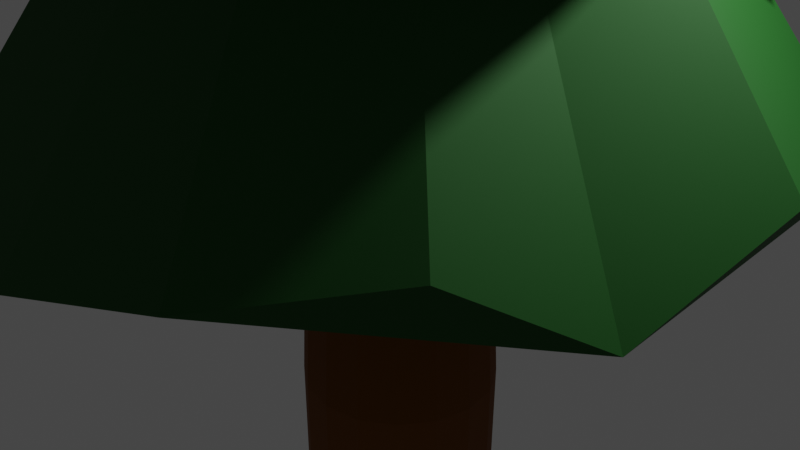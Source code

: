 # Source: Tree1.blend  (saved by Blender 3.2.14; exported with 4.5.12 LTS)
import bpy
from mathutils import Matrix  # noqa: F401  (used for matrix-valued properties, if any)

bpy.ops.wm.read_factory_settings(use_empty=True)
scene = bpy.context.scene
scene.name = 'Scene'

# ---- collections
col_collection = bpy.data.collections.new('Collection'); scene.collection.children.link(col_collection)

# ---- materials (node trees are filled in below, after node groups)
mat_material_001 = bpy.data.materials.new('Material.001')
mat_material_001.use_transparent_shadow = False
mat_material_003 = bpy.data.materials.new('Material.003')
mat_material_003.use_transparent_shadow = False
mat_material_002 = bpy.data.materials.new('Material.002')
mat_material_002.use_transparent_shadow = False
mat_material_004 = bpy.data.materials.new('Material.004')
mat_material_004.use_transparent_shadow = False

# ---- material node trees
mat_material_001.use_nodes = True; mat_material_001.node_tree.nodes.clear()
_N = mat_material_001.node_tree.nodes; _L = mat_material_001.node_tree.links
n0 = _N.new('ShaderNodeBsdfPrincipled'); n0.name = 'Principled BSDF'; n0.location = (10, 300)
n0.distribution = 'GGX'
n0.subsurface_method = 'RANDOM_WALK_SKIN'
n0.inputs[0].default_value = (0.1845, 0.05451, 0.0, 1.0)
n0.inputs[2].default_value = 1.0
n0.inputs[3].default_value = 1.45
n0.inputs[27].default_value = (0.0, 0.0, 0.0, 1.0)
n0.inputs[28].default_value = 1.0
n1 = _N.new('ShaderNodeOutputMaterial'); n1.name = 'Material Output'; n1.location = (300, 300)
_L.new(n0.outputs[0], n1.inputs[0])
n1.is_active_output = True
mat_material_003.use_nodes = True; mat_material_003.node_tree.nodes.clear()
_N = mat_material_003.node_tree.nodes; _L = mat_material_003.node_tree.links
n0 = _N.new('ShaderNodeBsdfPrincipled'); n0.name = 'Principled BSDF'; n0.location = (10, 300)
n0.distribution = 'GGX'
n0.subsurface_method = 'RANDOM_WALK_SKIN'
n0.inputs[0].default_value = (0.0, 0.125, 0.0, 1.0)
n0.inputs[2].default_value = 0.75
n0.inputs[3].default_value = 1.45
n0.inputs[27].default_value = (0.0, 0.0, 0.0, 1.0)
n0.inputs[28].default_value = 1.0
n1 = _N.new('ShaderNodeOutputMaterial'); n1.name = 'Material Output'; n1.location = (300, 300)
_L.new(n0.outputs[0], n1.inputs[0])
n1.is_active_output = True
mat_material_002.use_nodes = True; mat_material_002.node_tree.nodes.clear()
_N = mat_material_002.node_tree.nodes; _L = mat_material_002.node_tree.links
n0 = _N.new('ShaderNodeBsdfPrincipled'); n0.name = 'Principled BSDF'; n0.location = (10, 300)
n0.distribution = 'GGX'
n0.subsurface_method = 'RANDOM_WALK_SKIN'
n0.inputs[0].default_value = (0.0, 0.1, 0.0, 1.0)
n0.inputs[2].default_value = 0.75
n0.inputs[3].default_value = 1.45
n0.inputs[27].default_value = (0.0, 0.0, 0.0, 1.0)
n0.inputs[28].default_value = 1.0
n1 = _N.new('ShaderNodeOutputMaterial'); n1.name = 'Material Output'; n1.location = (300, 300)
_L.new(n0.outputs[0], n1.inputs[0])
n1.is_active_output = True
mat_material_004.use_nodes = True; mat_material_004.node_tree.nodes.clear()
_N = mat_material_004.node_tree.nodes; _L = mat_material_004.node_tree.links
n0 = _N.new('ShaderNodeBsdfPrincipled'); n0.name = 'Principled BSDF'; n0.location = (10, 300)
n0.distribution = 'GGX'
n0.subsurface_method = 'RANDOM_WALK_SKIN'
n0.inputs[0].default_value = (0.0, 0.075, 0.0, 1.0)
n0.inputs[2].default_value = 0.75
n0.inputs[3].default_value = 1.45
n0.inputs[27].default_value = (0.0, 0.0, 0.0, 1.0)
n0.inputs[28].default_value = 1.0
n1 = _N.new('ShaderNodeOutputMaterial'); n1.name = 'Material Output'; n1.location = (300, 300)
_L.new(n0.outputs[0], n1.inputs[0])
n1.is_active_output = True

# ---- world
world_world = bpy.data.worlds.new('World'); scene.world = world_world
world_world.use_nodes = True; world_world.node_tree.nodes.clear()
_N = world_world.node_tree.nodes; _L = world_world.node_tree.links
n0 = _N.new('ShaderNodeOutputWorld'); n0.name = 'World Output'; n0.location = (300, 300)
n1 = _N.new('ShaderNodeBackground'); n1.name = 'Background'; n1.location = (10, 300)
n1.inputs[0].default_value = (0.05088, 0.05088, 0.05088, 1.0)
_L.new(n1.outputs[0], n0.inputs[0])
n0.is_active_output = True
world_world.color = (0.05088, 0.05088, 0.05088)
world_world.use_sun_shadow = False
world_world.sun_shadow_jitter_overblur = 0.0

# ---- cameras
cam_camera = bpy.data.cameras.new('Camera')
cam_camera.clip_end = 100.0
cam_camera.ortho_scale = 7.314

# ---- lights
light_light = bpy.data.lights.new('Light', 'POINT')
light_light.transmission_factor = 0.0
light_light.energy = 1000.0
light_light.shadow_soft_size = 0.1
light_light.shadow_maximum_resolution = 0.006
light_light.use_absolute_resolution = True

# ---- meshes
me_cylinder = bpy.data.meshes.new('Cylinder')
me_cylinder.from_pydata([(0.3805, 1.309, -1.0), (1.486e-08, 0.1137, 1.504), (0.9234, 1.201, -1.0), (0.0435, 0.105, 1.504), (1.384, 0.8936, -1.0), (0.08037, 0.08037, 1.504), (1.691, 0.4333, -1.0), (0.105, 0.0435, 1.504), (1.799, -0.1096, -1.0), (0.1137, -8.27e-09, 1.504), (1.691, -0.6525, -1.0), (0.105, -0.0435, 1.504), (1.384, -1.113, -1.0), (0.08037, -0.08037, 1.504), (0.9234, -1.42, -1.0), (0.0435, -0.105, 1.504), (0.3805, -1.528, -1.0), (4.922e-09, -0.1137, 1.504), (-0.1624, -1.42, -1.0), (-0.0435, -0.105, 1.504), (-0.6227, -1.113, -1.0), (-0.08037, -0.08037, 1.504), (-0.9302, -0.6525, -1.0), (-0.105, -0.0435, 1.504), (-1.038, -0.1096, -1.0), (-0.1137, -1.946e-09, 1.504), (-0.9302, 0.4333, -1.0), (-0.105, 0.0435, 1.504), (-0.6227, 0.8936, -1.0), (-0.08037, 0.08037, 1.504), (-0.1624, 1.201, -1.0), (-0.0435, 0.105, 1.504), (0.3014, 0.7264, -0.2582), (0.6841, 0.6503, -0.2582), (1.009, 0.4335, -0.2582), (1.225, 0.1091, -0.2582), (1.301, -0.2736, -0.2582), (1.225, -0.6563, -0.2582), (1.009, -0.9807, -0.2582), (0.6841, -1.197, -0.2582), (0.3014, -1.274, -0.2582), (-0.08127, -1.197, -0.2582), (-0.4057, -0.9807, -0.2582), (-0.6225, -0.6563, -0.2582), (-0.6986, -0.2736, -0.2582), (-0.6225, 0.1091, -0.2582), (-0.4057, 0.4335, -0.2582), (-0.08127, 0.6503, -0.2582), (-0.04609, 0.9184, 0.328), (0.2917, 0.8512, 0.328), (0.5781, 0.6598, 0.328), (0.7695, 0.3734, 0.328), (0.8367, 0.03561, 0.328), (0.7695, -0.3022, 0.328), (0.5781, -0.5886, 0.328), (0.2917, -0.78, 0.328), (-0.04609, -0.8472, 0.328), (-0.3839, -0.78, 0.328), (-0.6703, -0.5886, 0.328), (-0.8617, -0.3022, 0.328), (-0.9289, 0.03561, 0.328), (-0.8617, 0.3734, 0.328), (-0.6703, 0.6598, 0.328), (-0.3839, 0.8512, 0.328), (-0.02915, 0.567, 0.76), (0.1792, 0.5255, 0.76), (0.3558, 0.4075, 0.76), (0.4739, 0.2309, 0.76), (0.5153, 0.02253, 0.76), (0.4739, -0.1858, 0.76), (0.3558, -0.3625, 0.76), (0.1792, -0.4805, 0.76), (-0.02915, -0.5219, 0.76), (-0.2375, -0.4805, 0.76), (-0.4141, -0.3625, 0.76), (-0.5322, -0.1858, 0.76), (-0.5736, 0.02253, 0.76), (-0.5322, 0.2309, 0.76), (-0.4141, 0.4075, 0.76), (-0.2375, 0.5255, 0.76), (0.5144, 0.8043, -0.6758), (0.8388, 0.5875, -0.6758), (1.056, 0.2631, -0.6758), (1.132, -0.1196, -0.6758), (1.056, -0.5023, -0.6758), (0.8388, -0.8267, -0.6758), (0.5144, -1.043, -0.6758), (0.1317, -1.12, -0.6758), (-0.2509, -1.043, -0.6758), (-0.5754, -0.8267, -0.6758), (-0.7921, -0.5023, -0.6758), (-0.8683, -0.1196, -0.6758), (-0.7921, 0.2631, -0.6758), (-0.5754, 0.5875, -0.6758), (-0.2509, 0.8043, -0.6758), (0.1317, 0.8804, -0.6758)], [], [(64, 1, 3, 65), (65, 3, 5, 66), (66, 5, 7, 67), (67, 7, 9, 68), (68, 9, 11, 69), (69, 11, 13, 70), (70, 13, 15, 71), (71, 15, 17, 72), (72, 17, 19, 73), (73, 19, 21, 74), (74, 21, 23, 75), (75, 23, 25, 76), (76, 25, 27, 77), (77, 27, 29, 78), (3, 1, 31, 29, 27, 25, 23, 21, 19, 17, 15, 13, 11, 9, 7, 5), (78, 29, 31, 79), (79, 31, 1, 64), (0, 2, 4, 6, 8, 10, 12, 14, 16, 18, 20, 22, 24, 26, 28, 30), (94, 47, 32, 95), (93, 46, 47, 94), (92, 45, 46, 93), (91, 44, 45, 92), (90, 43, 44, 91), (89, 42, 43, 90), (88, 41, 42, 89), (87, 40, 41, 88), (86, 39, 40, 87), (85, 38, 39, 86), (84, 37, 38, 85), (83, 36, 37, 84), (82, 35, 36, 83), (81, 34, 35, 82), (80, 33, 34, 81), (95, 32, 33, 80), (47, 63, 48, 32), (46, 62, 63, 47), (45, 61, 62, 46), (44, 60, 61, 45), (43, 59, 60, 44), (42, 58, 59, 43), (41, 57, 58, 42), (40, 56, 57, 41), (39, 55, 56, 40), (38, 54, 55, 39), (37, 53, 54, 38), (36, 52, 53, 37), (35, 51, 52, 36), (34, 50, 51, 35), (33, 49, 50, 34), (32, 48, 49, 33), (63, 79, 64, 48), (62, 78, 79, 63), (61, 77, 78, 62), (60, 76, 77, 61), (59, 75, 76, 60), (58, 74, 75, 59), (57, 73, 74, 58), (56, 72, 73, 57), (55, 71, 72, 56), (54, 70, 71, 55), (53, 69, 70, 54), (52, 68, 69, 53), (51, 67, 68, 52), (50, 66, 67, 51), (49, 65, 66, 50), (48, 64, 65, 49), (0, 95, 80, 2), (2, 80, 81, 4), (4, 81, 82, 6), (6, 82, 83, 8), (8, 83, 84, 10), (10, 84, 85, 12), (12, 85, 86, 14), (14, 86, 87, 16), (16, 87, 88, 18), (18, 88, 89, 20), (20, 89, 90, 22), (22, 90, 91, 24), (24, 91, 92, 26), (26, 92, 93, 28), (28, 93, 94, 30), (30, 94, 95, 0)])
_uv = me_cylinder.uv_layers.new(name='UVMap')
_uv.uv.foreach_set('vector', [1.0, 0.8937, 1.0, 1.0, 0.9375, 1.0, 0.9375, 0.8937, 0.9375, 0.8937, 0.9375, 1.0, 0.875, 1.0, 0.875, 0.8937, 0.875, 0.8937, 0.875, 1.0, 0.8125, 1.0, 0.8125, 0.8937, 0.8125, 0.8937, 0.8125, 1.0, 0.75, 1.0, 0.75, 0.8937, 0.75, 0.8937, 0.75, 1.0, 0.6875, 1.0, 0.6875, 0.8937, 0.6875, 0.8937, 0.6875, 1.0, 0.625, 1.0, 0.625, 0.8937, 0.625, 0.8937, 0.625, 1.0, 0.5625, 1.0, 0.5625, 0.8937, 0.5625, 0.8937, 0.5625, 1.0, 0.5, 1.0, 0.5, 0.8937, 0.5, 0.8937, 0.5, 1.0, 0.4375, 1.0, 0.4375, 0.8937, 0.4375, 0.8937, 0.4375, 1.0, 0.375, 1.0, 0.375, 0.8937, 0.375, 0.8937, 0.375, 1.0, 0.3125, 1.0, 0.3125, 0.8937, 0.3125, 0.8937, 0.3125, 1.0, 0.25, 1.0, 0.25, 0.8937, 0.25, 0.8937, 0.25, 1.0, 0.1875, 1.0, 0.1875, 0.8937, 0.1875, 0.8937, 0.1875, 1.0, 0.125, 1.0, 0.125, 0.8937, 0.3418, 0.4717, 0.25, 0.49, 0.1582, 0.4717, 0.08029, 0.4197, 0.02827, 0.3418, 0.01, 0.25, 0.02827, 0.1582, 0.08029, 0.08029, 0.1582, 0.02827, 0.25, 0.01, 0.3418, 0.02827, 0.4197, 0.08029, 0.4717, 0.1582, 0.49, 0.25, 0.4717, 0.3418, 0.4197, 0.4197, 0.125, 0.8937, 0.125, 1.0, 0.0625, 1.0, 0.0625, 0.8937, 0.0625, 0.8937, 0.0625, 1.0, 0.0, 1.0, 0.0, 0.8937, 0.75, 0.49, 0.8418, 0.4717, 0.9197, 0.4197, 0.9717, 0.3418, 0.99, 0.25, 0.9717, 0.1582, 0.9197, 0.08029, 0.8418, 0.02827, 0.75, 0.01, 0.6582, 0.02827, 0.5803, 0.08029, 0.5283, 0.1582, 0.51, 0.25, 0.5283, 0.3418, 0.5803, 0.4197, 0.6582, 0.4717, 0.0625, 0.581, 0.0625, 0.6854, 0.0, 0.6854, 0.0, 0.581, 0.125, 0.581, 0.125, 0.6854, 0.0625, 0.6854, 0.0625, 0.581, 0.1875, 0.581, 0.1875, 0.6854, 0.125, 0.6854, 0.125, 0.581, 0.25, 0.581, 0.25, 0.6854, 0.1875, 0.6854, 0.1875, 0.581, 0.3125, 0.581, 0.3125, 0.6854, 0.25, 0.6854, 0.25, 0.581, 0.375, 0.581, 0.375, 0.6854, 0.3125, 0.6854, 0.3125, 0.581, 0.4375, 0.581, 0.4375, 0.6854, 0.375, 0.6854, 0.375, 0.581, 0.5, 0.581, 0.5, 0.6854, 0.4375, 0.6854, 0.4375, 0.581, 0.5625, 0.581, 0.5625, 0.6854, 0.5, 0.6854, 0.5, 0.581, 0.625, 0.581, 0.625, 0.6854, 0.5625, 0.6854, 0.5625, 0.581, 0.6875, 0.581, 0.6875, 0.6854, 0.625, 0.6854, 0.625, 0.581, 0.75, 0.581, 0.75, 0.6854, 0.6875, 0.6854, 0.6875, 0.581, 0.8125, 0.581, 0.8125, 0.6854, 0.75, 0.6854, 0.75, 0.581, 0.875, 0.581, 0.875, 0.6854, 0.8125, 0.6854, 0.8125, 0.581, 0.9375, 0.581, 0.9375, 0.6854, 0.875, 0.6854, 0.875, 0.581, 1.0, 0.581, 1.0, 0.6854, 0.9375, 0.6854, 0.9375, 0.581, 0.0625, 0.6854, 0.0625, 0.832, 0.0, 0.832, 0.0, 0.6854, 0.125, 0.6854, 0.125, 0.832, 0.0625, 0.832, 0.0625, 0.6854, 0.1875, 0.6854, 0.1875, 0.832, 0.125, 0.832, 0.125, 0.6854, 0.25, 0.6854, 0.25, 0.832, 0.1875, 0.832, 0.1875, 0.6854, 0.3125, 0.6854, 0.3125, 0.832, 0.25, 0.832, 0.25, 0.6854, 0.375, 0.6854, 0.375, 0.832, 0.3125, 0.832, 0.3125, 0.6854, 0.4375, 0.6854, 0.4375, 0.832, 0.375, 0.832, 0.375, 0.6854, 0.5, 0.6854, 0.5, 0.832, 0.4375, 0.832, 0.4375, 0.6854, 0.5625, 0.6854, 0.5625, 0.832, 0.5, 0.832, 0.5, 0.6854, 0.625, 0.6854, 0.625, 0.832, 0.5625, 0.832, 0.5625, 0.6854, 0.6875, 0.6854, 0.6875, 0.832, 0.625, 0.832, 0.625, 0.6854, 0.75, 0.6854, 0.75, 0.832, 0.6875, 0.832, 0.6875, 0.6854, 0.8125, 0.6854, 0.8125, 0.832, 0.75, 0.832, 0.75, 0.6854, 0.875, 0.6854, 0.875, 0.832, 0.8125, 0.832, 0.8125, 0.6854, 0.9375, 0.6854, 0.9375, 0.832, 0.875, 0.832, 0.875, 0.6854, 1.0, 0.6854, 1.0, 0.832, 0.9375, 0.832, 0.9375, 0.6854, 0.0625, 0.832, 0.0625, 0.8937, 0.0, 0.8937, 0.0, 0.832, 0.125, 0.832, 0.125, 0.8937, 0.0625, 0.8937, 0.0625, 0.832, 0.1875, 0.832, 0.1875, 0.8937, 0.125, 0.8937, 0.125, 0.832, 0.25, 0.832, 0.25, 0.8937, 0.1875, 0.8937, 0.1875, 0.832, 0.3125, 0.832, 0.3125, 0.8937, 0.25, 0.8937, 0.25, 0.832, 0.375, 0.832, 0.375, 0.8937, 0.3125, 0.8937, 0.3125, 0.832, 0.4375, 0.832, 0.4375, 0.8937, 0.375, 0.8937, 0.375, 0.832, 0.5, 0.832, 0.5, 0.8937, 0.4375, 0.8937, 0.4375, 0.832, 0.5625, 0.832, 0.5625, 0.8937, 0.5, 0.8937, 0.5, 0.832, 0.625, 0.832, 0.625, 0.8937, 0.5625, 0.8937, 0.5625, 0.832, 0.6875, 0.832, 0.6875, 0.8937, 0.625, 0.8937, 0.625, 0.832, 0.75, 0.832, 0.75, 0.8937, 0.6875, 0.8937, 0.6875, 0.832, 0.8125, 0.832, 0.8125, 0.8937, 0.75, 0.8937, 0.75, 0.832, 0.875, 0.832, 0.875, 0.8937, 0.8125, 0.8937, 0.8125, 0.832, 0.9375, 0.832, 0.9375, 0.8937, 0.875, 0.8937, 0.875, 0.832, 1.0, 0.832, 1.0, 0.8937, 0.9375, 0.8937, 0.9375, 0.832, 1.0, 0.5, 1.0, 0.581, 0.9375, 0.581, 0.9375, 0.5, 0.9375, 0.5, 0.9375, 0.581, 0.875, 0.581, 0.875, 0.5, 0.875, 0.5, 0.875, 0.581, 0.8125, 0.581, 0.8125, 0.5, 0.8125, 0.5, 0.8125, 0.581, 0.75, 0.581, 0.75, 0.5, 0.75, 0.5, 0.75, 0.581, 0.6875, 0.581, 0.6875, 0.5, 0.6875, 0.5, 0.6875, 0.581, 0.625, 0.581, 0.625, 0.5, 0.625, 0.5, 0.625, 0.581, 0.5625, 0.581, 0.5625, 0.5, 0.5625, 0.5, 0.5625, 0.581, 0.5, 0.581, 0.5, 0.5, 0.5, 0.5, 0.5, 0.581, 0.4375, 0.581, 0.4375, 0.5, 0.4375, 0.5, 0.4375, 0.581, 0.375, 0.581, 0.375, 0.5, 0.375, 0.5, 0.375, 0.581, 0.3125, 0.581, 0.3125, 0.5, 0.3125, 0.5, 0.3125, 0.581, 0.25, 0.581, 0.25, 0.5, 0.25, 0.5, 0.25, 0.581, 0.1875, 0.581, 0.1875, 0.5, 0.1875, 0.5, 0.1875, 0.581, 0.125, 0.581, 0.125, 0.5, 0.125, 0.5, 0.125, 0.581, 0.0625, 0.581, 0.0625, 0.5, 0.0625, 0.5, 0.0625, 0.581, 0.0, 0.581, 0.0, 0.5])
me_cylinder.materials.append(mat_material_001)
me_cylinder.update()
me_cone = bpy.data.meshes.new('Cone')
me_cone.from_pydata([(0.07133, 1.138, -1.088), (0.4242, 0.9643, -1.142), (0.7465, 0.6709, -0.9381), (0.9307, 0.2643, -0.8795), (1.004, -0.02536, -0.9797), (0.8136, -0.354, -0.9597), (0.7351, -0.7142, -1.1), (0.3275, -0.9712, -1.175), (-0.03417, -1.024, -1.077), (-0.4628, -0.9349, -1.173), (-0.8816, -0.7699, -1.277), (-0.9314, -0.3914, -1.159), (-1.008, 0.003236, -1.054), (-0.939, 0.4455, -1.206), (-0.7071, 0.7071, -1.0), (-0.3764, 0.9905, -1.07), (0.0, 0.0, 1.0)], [], [(0, 16, 1), (1, 16, 2), (2, 16, 3), (3, 16, 4), (4, 16, 5), (5, 16, 6), (6, 16, 7), (7, 16, 8), (8, 16, 9), (9, 16, 10), (10, 16, 11), (11, 16, 12), (12, 16, 13), (13, 16, 14), (0, 1, 2, 3, 4, 5, 6, 7, 8, 9, 10, 11, 12, 13, 14, 15), (14, 16, 15), (15, 16, 0)])
_uv = me_cone.uv_layers.new(name='UVMap')
_uv.uv.foreach_set('vector', [0.25, 0.49, 0.25, 0.25, 0.3418, 0.4717, 0.3418, 0.4717, 0.25, 0.25, 0.4197, 0.4197, 0.4197, 0.4197, 0.25, 0.25, 0.4717, 0.3418, 0.4717, 0.3418, 0.25, 0.25, 0.49, 0.25, 0.49, 0.25, 0.25, 0.25, 0.4717, 0.1582, 0.4717, 0.1582, 0.25, 0.25, 0.4197, 0.08029, 0.4197, 0.08029, 0.25, 0.25, 0.3418, 0.02827, 0.3418, 0.02827, 0.25, 0.25, 0.25, 0.01, 0.25, 0.01, 0.25, 0.25, 0.1582, 0.02827, 0.1582, 0.02827, 0.25, 0.25, 0.08029, 0.08029, 0.08029, 0.08029, 0.25, 0.25, 0.02827, 0.1582, 0.02827, 0.1582, 0.25, 0.25, 0.01, 0.25, 0.01, 0.25, 0.25, 0.25, 0.02827, 0.3418, 0.02827, 0.3418, 0.25, 0.25, 0.08029, 0.4197, 0.75, 0.49, 0.8418, 0.4717, 0.9197, 0.4197, 0.9717, 0.3418, 0.99, 0.25, 0.9717, 0.1582, 0.9197, 0.08029, 0.8418, 0.02827, 0.75, 0.01, 0.6582, 0.02827, 0.5803, 0.08029, 0.5283, 0.1582, 0.51, 0.25, 0.5283, 0.3418, 0.5803, 0.4197, 0.6582, 0.4717, 0.08029, 0.4197, 0.25, 0.25, 0.1582, 0.4717, 0.1582, 0.4717, 0.25, 0.25, 0.25, 0.49])
me_cone.materials.append(mat_material_003)
me_cone.update()
me_cone_001 = bpy.data.meshes.new('Cone.001')
me_cone_001.from_pydata([(0.02018, 0.9894, -0.8891), (0.4208, 0.8928, -0.9524), (0.7661, 0.6447, -0.8422), (0.9452, 0.3729, -1.1), (0.9564, 0.06259, -0.8616), (0.9951, -0.2909, -0.8974), (0.7702, -0.6172, -0.8101), (0.4575, -0.8675, -0.9188), (0.01461, -0.9413, -0.8107), (-0.3531, -0.9264, -0.9455), (-0.6907, -0.7052, -0.9446), (-0.9815, -0.3827, -1.133), (-1.0, 1.192e-08, -1.0), (-0.9053, 0.3036, -0.8962), (-0.7071, 0.7071, -1.0), (-0.3999, 0.9437, -1.081), (0.0, 0.0, 1.0)], [], [(0, 16, 1), (1, 16, 2), (2, 16, 3), (3, 16, 4), (4, 16, 5), (5, 16, 6), (6, 16, 7), (7, 16, 8), (8, 16, 9), (9, 16, 10), (10, 16, 11), (11, 16, 12), (12, 16, 13), (13, 16, 14), (0, 1, 2, 3, 4, 5, 6, 7, 8, 9, 10, 11, 12, 13, 14, 15), (14, 16, 15), (15, 16, 0)])
_uv = me_cone_001.uv_layers.new(name='UVMap')
_uv.uv.foreach_set('vector', [0.25, 0.49, 0.25, 0.25, 0.3418, 0.4717, 0.3418, 0.4717, 0.25, 0.25, 0.4197, 0.4197, 0.4197, 0.4197, 0.25, 0.25, 0.4717, 0.3418, 0.4717, 0.3418, 0.25, 0.25, 0.49, 0.25, 0.49, 0.25, 0.25, 0.25, 0.4717, 0.1582, 0.4717, 0.1582, 0.25, 0.25, 0.4197, 0.08029, 0.4197, 0.08029, 0.25, 0.25, 0.3418, 0.02827, 0.3418, 0.02827, 0.25, 0.25, 0.25, 0.01, 0.25, 0.01, 0.25, 0.25, 0.1582, 0.02827, 0.1582, 0.02827, 0.25, 0.25, 0.08029, 0.08029, 0.08029, 0.08029, 0.25, 0.25, 0.02827, 0.1582, 0.02827, 0.1582, 0.25, 0.25, 0.01, 0.25, 0.01, 0.25, 0.25, 0.25, 0.02827, 0.3418, 0.02827, 0.3418, 0.25, 0.25, 0.08029, 0.4197, 0.75, 0.49, 0.8418, 0.4717, 0.9197, 0.4197, 0.9717, 0.3418, 0.99, 0.25, 0.9717, 0.1582, 0.9197, 0.08029, 0.8418, 0.02827, 0.75, 0.01, 0.6582, 0.02827, 0.5803, 0.08029, 0.5283, 0.1582, 0.51, 0.25, 0.5283, 0.3418, 0.5803, 0.4197, 0.6582, 0.4717, 0.08029, 0.4197, 0.25, 0.25, 0.1582, 0.4717, 0.1582, 0.4717, 0.25, 0.25, 0.25, 0.49])
me_cone_001.materials.append(mat_material_002)
me_cone_001.update()
me_cone_002 = bpy.data.meshes.new('Cone.002')
me_cone_002.from_pydata([(-0.06462, 1.002, -0.9541), (0.3081, 0.9621, -0.8066), (0.5827, 0.8082, -0.8491), (0.8948, 0.486, -0.916), (1.022, -0.04979, -0.7452), (0.9239, -0.3827, -1.0), (0.7258, -0.6183, -0.8109), (0.4175, -0.9091, -0.9072), (0.01165, -1.003, -1.031), (-0.3702, -0.938, -0.9041), (-0.6919, -0.7256, -0.9453), (-0.9229, -0.4139, -0.8569), (-0.9849, -0.05567, -0.8496), (-0.9127, 0.3784, -0.9558), (-0.7435, 0.684, -0.8821), (-0.4346, 0.9094, -0.9068), (0.0, 0.0, 1.0)], [], [(0, 16, 1), (1, 16, 2), (2, 16, 3), (3, 16, 4), (4, 16, 5), (5, 16, 6), (6, 16, 7), (7, 16, 8), (8, 16, 9), (9, 16, 10), (10, 16, 11), (11, 16, 12), (12, 16, 13), (13, 16, 14), (0, 1, 2, 3, 4, 5, 6, 7, 8, 9, 10, 11, 12, 13, 14, 15), (14, 16, 15), (15, 16, 0)])
_uv = me_cone_002.uv_layers.new(name='UVMap')
_uv.uv.foreach_set('vector', [0.25, 0.49, 0.25, 0.25, 0.3418, 0.4717, 0.3418, 0.4717, 0.25, 0.25, 0.4197, 0.4197, 0.4197, 0.4197, 0.25, 0.25, 0.4717, 0.3418, 0.4717, 0.3418, 0.25, 0.25, 0.49, 0.25, 0.49, 0.25, 0.25, 0.25, 0.4717, 0.1582, 0.4717, 0.1582, 0.25, 0.25, 0.4197, 0.08029, 0.4197, 0.08029, 0.25, 0.25, 0.3418, 0.02827, 0.3418, 0.02827, 0.25, 0.25, 0.25, 0.01, 0.25, 0.01, 0.25, 0.25, 0.1582, 0.02827, 0.1582, 0.02827, 0.25, 0.25, 0.08029, 0.08029, 0.08029, 0.08029, 0.25, 0.25, 0.02827, 0.1582, 0.02827, 0.1582, 0.25, 0.25, 0.01, 0.25, 0.01, 0.25, 0.25, 0.25, 0.02827, 0.3418, 0.02827, 0.3418, 0.25, 0.25, 0.08029, 0.4197, 0.75, 0.49, 0.8418, 0.4717, 0.9197, 0.4197, 0.9717, 0.3418, 0.99, 0.25, 0.9717, 0.1582, 0.9197, 0.08029, 0.8418, 0.02827, 0.75, 0.01, 0.6582, 0.02827, 0.5803, 0.08029, 0.5283, 0.1582, 0.51, 0.25, 0.5283, 0.3418, 0.5803, 0.4197, 0.6582, 0.4717, 0.08029, 0.4197, 0.25, 0.25, 0.1582, 0.4717, 0.1582, 0.4717, 0.25, 0.25, 0.25, 0.49])
me_cone_002.materials.append(mat_material_004)
me_cone_002.update()

# ---- objects
ob_light = bpy.data.objects.new('Light', light_light)
ob_camera = bpy.data.objects.new('Camera', cam_camera)
ob_cylinder = bpy.data.objects.new('Cylinder', me_cylinder)
ob_cone = bpy.data.objects.new('Cone', me_cone)
ob_cone_001 = bpy.data.objects.new('Cone.001', me_cone_001)
ob_cone_002 = bpy.data.objects.new('Cone.002', me_cone_002)

# ---- transforms, parenting, visibility, modifiers, constraints
ob_light.location = (4.076, 1.005, 5.904)
ob_light.rotation_euler = (0.6503, 0.05522, 1.866)
ob_light.lock_rotations_4d = False
ob_light.empty_display_type = 'ARROWS'
ob_light.color = (0.0, 0.0, 0.0, 0.0)
ob_light.lineart.crease_threshold = 0.0
ob_camera.location = (7.359, -6.926, 4.958)
ob_camera.rotation_euler = (1.109, 0.0, 0.8149)
ob_camera.lock_rotations_4d = False
ob_camera.empty_display_type = 'ARROWS'
ob_camera.color = (0.0, 0.0, 0.0, 0.0)
ob_camera.display_type = 'WIRE'
ob_camera.lineart.crease_threshold = 0.0
ob_cylinder.location = (0.0, 0.0, 0.0)
ob_cylinder.scale = (1.0, 1.0, 5.9)
ob_cone.location = (0.0, 0.0, 10.0)
ob_cone.scale = (1.98, 1.98, 2.3)
ob_cone_001.location = (0.0, 0.0, 7.0)
ob_cone_001.scale = (3.485, 3.485, 3.105)
ob_cone_002.location = (0.0, 0.0, 4.0)
ob_cone_002.scale = (4.182, 4.182, 3.105)

# ---- collection membership
col_collection.objects.link(ob_light)
col_collection.objects.link(ob_camera)
col_collection.objects.link(ob_cylinder)
col_collection.objects.link(ob_cone)
col_collection.objects.link(ob_cone_001)
col_collection.objects.link(ob_cone_002)

# ---- scene / render settings (as saved in the file)
scene.camera = ob_camera
scene.frame_start = 1; scene.frame_end = 250; scene.frame_set(1)
scene.render.engine = 'BLENDER_EEVEE_NEXT'
scene.cycles.sampling_pattern = 'TABULATED_SOBOL'
scene.cycles.use_light_tree = False
scene.view_settings.view_transform = 'Filmic'
bpy.context.view_layer.update()
